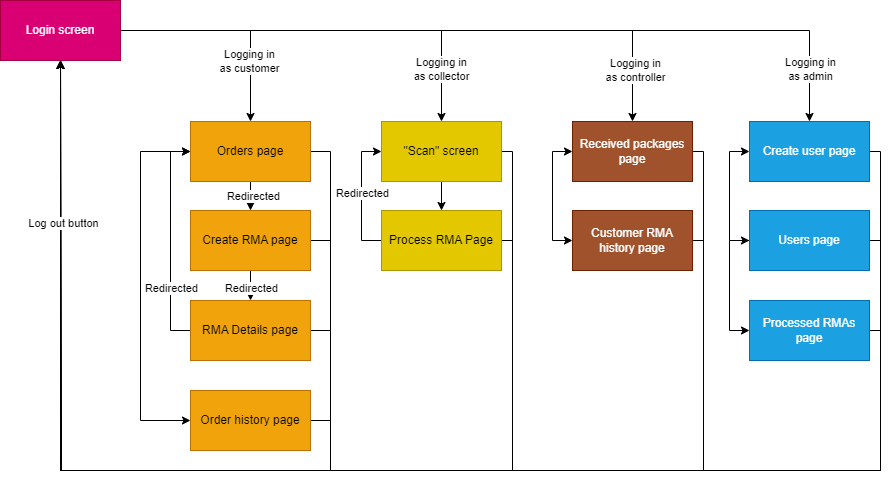

The diagram above was exported from draw.io. Its source (the exported page's mxGraphModel, read from the mxfile embedded in the PNG):
<mxGraphModel dx="2087" dy="752" grid="1" gridSize="10" guides="1" tooltips="1" connect="1" arrows="1" fold="1" page="1" pageScale="1" pageWidth="827" pageHeight="1169" math="0" shadow="0">
  <root>
    <mxCell id="0" />
    <mxCell id="1" parent="0" />
    <mxCell id="LdK0gzUix6SiYSCRXwlk-18" style="edgeStyle=orthogonalEdgeStyle;rounded=0;orthogonalLoop=1;jettySize=auto;html=1;exitX=1;exitY=0.5;exitDx=0;exitDy=0;entryX=0.5;entryY=0;entryDx=0;entryDy=0;" edge="1" parent="1" source="LdK0gzUix6SiYSCRXwlk-1" target="LdK0gzUix6SiYSCRXwlk-14">
      <mxGeometry relative="1" as="geometry" />
    </mxCell>
    <mxCell id="LdK0gzUix6SiYSCRXwlk-25" value="Logging in&lt;br style=&quot;border-color: var(--border-color);&quot;&gt;as admin" style="edgeLabel;html=1;align=center;verticalAlign=middle;resizable=0;points=[];" vertex="1" connectable="0" parent="LdK0gzUix6SiYSCRXwlk-18">
      <mxGeometry x="0.8501" relative="1" as="geometry">
        <mxPoint y="5" as="offset" />
      </mxGeometry>
    </mxCell>
    <mxCell id="LdK0gzUix6SiYSCRXwlk-19" style="edgeStyle=orthogonalEdgeStyle;rounded=0;orthogonalLoop=1;jettySize=auto;html=1;exitX=1;exitY=0.5;exitDx=0;exitDy=0;entryX=0.5;entryY=0;entryDx=0;entryDy=0;" edge="1" parent="1" source="LdK0gzUix6SiYSCRXwlk-1" target="LdK0gzUix6SiYSCRXwlk-10">
      <mxGeometry relative="1" as="geometry" />
    </mxCell>
    <mxCell id="LdK0gzUix6SiYSCRXwlk-24" value="Logging in&lt;br style=&quot;border-color: var(--border-color);&quot;&gt;as controller" style="edgeLabel;html=1;align=center;verticalAlign=middle;resizable=0;points=[];" vertex="1" connectable="0" parent="LdK0gzUix6SiYSCRXwlk-19">
      <mxGeometry x="0.8279" y="2" relative="1" as="geometry">
        <mxPoint as="offset" />
      </mxGeometry>
    </mxCell>
    <mxCell id="LdK0gzUix6SiYSCRXwlk-20" style="edgeStyle=orthogonalEdgeStyle;rounded=0;orthogonalLoop=1;jettySize=auto;html=1;exitX=1;exitY=0.5;exitDx=0;exitDy=0;entryX=0.5;entryY=0;entryDx=0;entryDy=0;" edge="1" parent="1" source="LdK0gzUix6SiYSCRXwlk-1" target="LdK0gzUix6SiYSCRXwlk-6">
      <mxGeometry relative="1" as="geometry" />
    </mxCell>
    <mxCell id="LdK0gzUix6SiYSCRXwlk-23" value="Logging in&lt;br style=&quot;border-color: var(--border-color);&quot;&gt;as collector" style="edgeLabel;html=1;align=center;verticalAlign=middle;resizable=0;points=[];" vertex="1" connectable="0" parent="LdK0gzUix6SiYSCRXwlk-20">
      <mxGeometry x="0.7449" y="-1" relative="1" as="geometry">
        <mxPoint as="offset" />
      </mxGeometry>
    </mxCell>
    <mxCell id="LdK0gzUix6SiYSCRXwlk-21" style="edgeStyle=orthogonalEdgeStyle;rounded=0;orthogonalLoop=1;jettySize=auto;html=1;exitX=1;exitY=0.5;exitDx=0;exitDy=0;entryX=0.5;entryY=0;entryDx=0;entryDy=0;" edge="1" parent="1" source="LdK0gzUix6SiYSCRXwlk-1" target="LdK0gzUix6SiYSCRXwlk-2">
      <mxGeometry relative="1" as="geometry" />
    </mxCell>
    <mxCell id="LdK0gzUix6SiYSCRXwlk-22" value="Logging in&lt;br&gt;as customer" style="edgeLabel;html=1;align=center;verticalAlign=middle;resizable=0;points=[];" vertex="1" connectable="0" parent="LdK0gzUix6SiYSCRXwlk-21">
      <mxGeometry x="0.4512" y="-2" relative="1" as="geometry">
        <mxPoint as="offset" />
      </mxGeometry>
    </mxCell>
    <mxCell id="LdK0gzUix6SiYSCRXwlk-1" value="Login screen" style="rounded=0;whiteSpace=wrap;html=1;fillColor=#d80073;fontColor=#ffffff;strokeColor=#A50040;" vertex="1" parent="1">
      <mxGeometry x="-130" y="150" width="120" height="60" as="geometry" />
    </mxCell>
    <mxCell id="LdK0gzUix6SiYSCRXwlk-26" style="edgeStyle=orthogonalEdgeStyle;rounded=0;orthogonalLoop=1;jettySize=auto;html=1;exitX=0.5;exitY=1;exitDx=0;exitDy=0;entryX=0.5;entryY=0;entryDx=0;entryDy=0;" edge="1" parent="1" source="LdK0gzUix6SiYSCRXwlk-2" target="LdK0gzUix6SiYSCRXwlk-4">
      <mxGeometry relative="1" as="geometry" />
    </mxCell>
    <mxCell id="LdK0gzUix6SiYSCRXwlk-35" value="Redirected" style="edgeLabel;html=1;align=center;verticalAlign=middle;resizable=0;points=[];" vertex="1" connectable="0" parent="LdK0gzUix6SiYSCRXwlk-26">
      <mxGeometry x="-0.0248" y="2" relative="1" as="geometry">
        <mxPoint as="offset" />
      </mxGeometry>
    </mxCell>
    <mxCell id="LdK0gzUix6SiYSCRXwlk-28" style="edgeStyle=orthogonalEdgeStyle;rounded=0;orthogonalLoop=1;jettySize=auto;html=1;exitX=0;exitY=0.5;exitDx=0;exitDy=0;entryX=0;entryY=0.5;entryDx=0;entryDy=0;startArrow=classic;startFill=1;" edge="1" parent="1" source="LdK0gzUix6SiYSCRXwlk-2" target="LdK0gzUix6SiYSCRXwlk-5">
      <mxGeometry relative="1" as="geometry">
        <Array as="points">
          <mxPoint x="10" y="301" />
          <mxPoint x="10" y="570" />
        </Array>
      </mxGeometry>
    </mxCell>
    <mxCell id="LdK0gzUix6SiYSCRXwlk-42" style="edgeStyle=orthogonalEdgeStyle;rounded=0;orthogonalLoop=1;jettySize=auto;html=1;exitX=1;exitY=0.5;exitDx=0;exitDy=0;entryX=0.5;entryY=1;entryDx=0;entryDy=0;" edge="1" parent="1" source="LdK0gzUix6SiYSCRXwlk-2" target="LdK0gzUix6SiYSCRXwlk-1">
      <mxGeometry relative="1" as="geometry">
        <Array as="points">
          <mxPoint x="200" y="301" />
          <mxPoint x="200" y="620" />
          <mxPoint x="-70" y="620" />
        </Array>
      </mxGeometry>
    </mxCell>
    <mxCell id="LdK0gzUix6SiYSCRXwlk-2" value="Orders page" style="rounded=0;whiteSpace=wrap;html=1;fillColor=#f0a30a;fontColor=#000000;strokeColor=#BD7000;" vertex="1" parent="1">
      <mxGeometry x="60" y="271" width="120" height="60" as="geometry" />
    </mxCell>
    <mxCell id="LdK0gzUix6SiYSCRXwlk-37" style="edgeStyle=orthogonalEdgeStyle;rounded=0;orthogonalLoop=1;jettySize=auto;html=1;exitX=0;exitY=0.5;exitDx=0;exitDy=0;entryX=0;entryY=0.5;entryDx=0;entryDy=0;" edge="1" parent="1" source="LdK0gzUix6SiYSCRXwlk-3" target="LdK0gzUix6SiYSCRXwlk-2">
      <mxGeometry relative="1" as="geometry" />
    </mxCell>
    <mxCell id="LdK0gzUix6SiYSCRXwlk-38" value="Redirected" style="edgeLabel;html=1;align=center;verticalAlign=middle;resizable=0;points=[];" vertex="1" connectable="0" parent="LdK0gzUix6SiYSCRXwlk-37">
      <mxGeometry x="-0.4232" relative="1" as="geometry">
        <mxPoint as="offset" />
      </mxGeometry>
    </mxCell>
    <mxCell id="LdK0gzUix6SiYSCRXwlk-44" style="edgeStyle=orthogonalEdgeStyle;rounded=0;orthogonalLoop=1;jettySize=auto;html=1;exitX=1;exitY=0.5;exitDx=0;exitDy=0;entryX=0.5;entryY=1;entryDx=0;entryDy=0;" edge="1" parent="1" source="LdK0gzUix6SiYSCRXwlk-3" target="LdK0gzUix6SiYSCRXwlk-1">
      <mxGeometry relative="1" as="geometry">
        <Array as="points">
          <mxPoint x="200" y="480" />
          <mxPoint x="200" y="620" />
          <mxPoint x="-70" y="620" />
        </Array>
      </mxGeometry>
    </mxCell>
    <mxCell id="LdK0gzUix6SiYSCRXwlk-3" value="RMA Details page" style="rounded=0;whiteSpace=wrap;html=1;fillColor=#f0a30a;fontColor=#000000;strokeColor=#BD7000;" vertex="1" parent="1">
      <mxGeometry x="60" y="450" width="120" height="60" as="geometry" />
    </mxCell>
    <mxCell id="LdK0gzUix6SiYSCRXwlk-27" style="edgeStyle=orthogonalEdgeStyle;rounded=0;orthogonalLoop=1;jettySize=auto;html=1;exitX=0.5;exitY=1;exitDx=0;exitDy=0;entryX=0.5;entryY=0;entryDx=0;entryDy=0;" edge="1" parent="1" source="LdK0gzUix6SiYSCRXwlk-4" target="LdK0gzUix6SiYSCRXwlk-3">
      <mxGeometry relative="1" as="geometry" />
    </mxCell>
    <mxCell id="LdK0gzUix6SiYSCRXwlk-36" value="Redirected" style="edgeLabel;html=1;align=center;verticalAlign=middle;resizable=0;points=[];" vertex="1" connectable="0" parent="LdK0gzUix6SiYSCRXwlk-27">
      <mxGeometry x="0.1243" relative="1" as="geometry">
        <mxPoint as="offset" />
      </mxGeometry>
    </mxCell>
    <mxCell id="LdK0gzUix6SiYSCRXwlk-43" style="edgeStyle=orthogonalEdgeStyle;rounded=0;orthogonalLoop=1;jettySize=auto;html=1;exitX=1;exitY=0.5;exitDx=0;exitDy=0;" edge="1" parent="1" source="LdK0gzUix6SiYSCRXwlk-4">
      <mxGeometry relative="1" as="geometry">
        <mxPoint x="-70" y="210" as="targetPoint" />
        <Array as="points">
          <mxPoint x="200" y="390" />
          <mxPoint x="200" y="620" />
          <mxPoint x="-69" y="620" />
        </Array>
      </mxGeometry>
    </mxCell>
    <mxCell id="LdK0gzUix6SiYSCRXwlk-4" value="Create RMA page" style="rounded=0;whiteSpace=wrap;html=1;fillColor=#f0a30a;fontColor=#000000;strokeColor=#BD7000;" vertex="1" parent="1">
      <mxGeometry x="60" y="360" width="120" height="60" as="geometry" />
    </mxCell>
    <mxCell id="LdK0gzUix6SiYSCRXwlk-45" style="edgeStyle=orthogonalEdgeStyle;rounded=0;orthogonalLoop=1;jettySize=auto;html=1;exitX=1;exitY=0.5;exitDx=0;exitDy=0;entryX=0.5;entryY=1;entryDx=0;entryDy=0;" edge="1" parent="1" source="LdK0gzUix6SiYSCRXwlk-5" target="LdK0gzUix6SiYSCRXwlk-1">
      <mxGeometry relative="1" as="geometry">
        <Array as="points">
          <mxPoint x="200" y="570" />
          <mxPoint x="200" y="620" />
          <mxPoint x="-70" y="620" />
        </Array>
      </mxGeometry>
    </mxCell>
    <mxCell id="LdK0gzUix6SiYSCRXwlk-5" value="Order history page" style="rounded=0;whiteSpace=wrap;html=1;fillColor=#f0a30a;fontColor=#000000;strokeColor=#BD7000;" vertex="1" parent="1">
      <mxGeometry x="60" y="540" width="120" height="60" as="geometry" />
    </mxCell>
    <mxCell id="LdK0gzUix6SiYSCRXwlk-31" style="edgeStyle=orthogonalEdgeStyle;rounded=0;orthogonalLoop=1;jettySize=auto;html=1;exitX=0.5;exitY=1;exitDx=0;exitDy=0;entryX=0.5;entryY=0;entryDx=0;entryDy=0;" edge="1" parent="1" source="LdK0gzUix6SiYSCRXwlk-6" target="LdK0gzUix6SiYSCRXwlk-7">
      <mxGeometry relative="1" as="geometry" />
    </mxCell>
    <mxCell id="LdK0gzUix6SiYSCRXwlk-47" style="edgeStyle=orthogonalEdgeStyle;rounded=0;orthogonalLoop=1;jettySize=auto;html=1;exitX=1;exitY=0.5;exitDx=0;exitDy=0;entryX=0.5;entryY=1;entryDx=0;entryDy=0;" edge="1" parent="1" source="LdK0gzUix6SiYSCRXwlk-6" target="LdK0gzUix6SiYSCRXwlk-1">
      <mxGeometry relative="1" as="geometry">
        <Array as="points">
          <mxPoint x="382" y="301" />
          <mxPoint x="382" y="620" />
          <mxPoint x="-70" y="620" />
        </Array>
      </mxGeometry>
    </mxCell>
    <mxCell id="LdK0gzUix6SiYSCRXwlk-6" value="&quot;Scan&quot; screen" style="rounded=0;whiteSpace=wrap;html=1;fillColor=#e3c800;fontColor=#000000;strokeColor=#B09500;" vertex="1" parent="1">
      <mxGeometry x="251" y="271" width="120" height="60" as="geometry" />
    </mxCell>
    <mxCell id="LdK0gzUix6SiYSCRXwlk-33" style="edgeStyle=orthogonalEdgeStyle;rounded=0;orthogonalLoop=1;jettySize=auto;html=1;exitX=0;exitY=0.5;exitDx=0;exitDy=0;entryX=0;entryY=0.5;entryDx=0;entryDy=0;" edge="1" parent="1" source="LdK0gzUix6SiYSCRXwlk-7" target="LdK0gzUix6SiYSCRXwlk-6">
      <mxGeometry relative="1" as="geometry" />
    </mxCell>
    <mxCell id="LdK0gzUix6SiYSCRXwlk-34" value="Redirected" style="edgeLabel;html=1;align=center;verticalAlign=middle;resizable=0;points=[];" vertex="1" connectable="0" parent="LdK0gzUix6SiYSCRXwlk-33">
      <mxGeometry x="0.1021" y="-1" relative="1" as="geometry">
        <mxPoint x="-1" y="3" as="offset" />
      </mxGeometry>
    </mxCell>
    <mxCell id="LdK0gzUix6SiYSCRXwlk-48" style="edgeStyle=orthogonalEdgeStyle;rounded=0;orthogonalLoop=1;jettySize=auto;html=1;exitX=1;exitY=0.5;exitDx=0;exitDy=0;entryX=0.5;entryY=1;entryDx=0;entryDy=0;" edge="1" parent="1" source="LdK0gzUix6SiYSCRXwlk-7" target="LdK0gzUix6SiYSCRXwlk-1">
      <mxGeometry relative="1" as="geometry">
        <Array as="points">
          <mxPoint x="382" y="390" />
          <mxPoint x="382" y="620" />
          <mxPoint x="-70" y="620" />
        </Array>
      </mxGeometry>
    </mxCell>
    <mxCell id="LdK0gzUix6SiYSCRXwlk-7" value="Process RMA Page" style="rounded=0;whiteSpace=wrap;html=1;fillColor=#e3c800;fontColor=#000000;strokeColor=#B09500;" vertex="1" parent="1">
      <mxGeometry x="251" y="360" width="120" height="60" as="geometry" />
    </mxCell>
    <mxCell id="LdK0gzUix6SiYSCRXwlk-32" style="edgeStyle=orthogonalEdgeStyle;rounded=0;orthogonalLoop=1;jettySize=auto;html=1;exitX=0;exitY=0.5;exitDx=0;exitDy=0;entryX=0;entryY=0.5;entryDx=0;entryDy=0;startArrow=classic;startFill=1;" edge="1" parent="1" source="LdK0gzUix6SiYSCRXwlk-10" target="LdK0gzUix6SiYSCRXwlk-11">
      <mxGeometry relative="1" as="geometry" />
    </mxCell>
    <mxCell id="LdK0gzUix6SiYSCRXwlk-49" style="edgeStyle=orthogonalEdgeStyle;rounded=0;orthogonalLoop=1;jettySize=auto;html=1;exitX=1;exitY=0.5;exitDx=0;exitDy=0;entryX=0.5;entryY=1;entryDx=0;entryDy=0;" edge="1" parent="1" source="LdK0gzUix6SiYSCRXwlk-10" target="LdK0gzUix6SiYSCRXwlk-1">
      <mxGeometry relative="1" as="geometry">
        <Array as="points">
          <mxPoint x="573" y="301" />
          <mxPoint x="573" y="620" />
          <mxPoint x="-70" y="620" />
        </Array>
      </mxGeometry>
    </mxCell>
    <mxCell id="LdK0gzUix6SiYSCRXwlk-10" value="Received packages page" style="rounded=0;whiteSpace=wrap;html=1;fillColor=#a0522d;fontColor=#ffffff;strokeColor=#6D1F00;" vertex="1" parent="1">
      <mxGeometry x="442" y="271" width="120" height="60" as="geometry" />
    </mxCell>
    <mxCell id="LdK0gzUix6SiYSCRXwlk-50" style="edgeStyle=orthogonalEdgeStyle;rounded=0;orthogonalLoop=1;jettySize=auto;html=1;exitX=1;exitY=0.5;exitDx=0;exitDy=0;" edge="1" parent="1" source="LdK0gzUix6SiYSCRXwlk-11">
      <mxGeometry relative="1" as="geometry">
        <mxPoint x="-70" y="210" as="targetPoint" />
        <Array as="points">
          <mxPoint x="573" y="390" />
          <mxPoint x="573" y="620" />
          <mxPoint x="-69" y="620" />
        </Array>
      </mxGeometry>
    </mxCell>
    <mxCell id="LdK0gzUix6SiYSCRXwlk-11" value="Customer RMA history page" style="rounded=0;whiteSpace=wrap;html=1;fillColor=#a0522d;fontColor=#ffffff;strokeColor=#6D1F00;" vertex="1" parent="1">
      <mxGeometry x="442" y="360" width="120" height="60" as="geometry" />
    </mxCell>
    <mxCell id="LdK0gzUix6SiYSCRXwlk-51" style="edgeStyle=orthogonalEdgeStyle;rounded=0;orthogonalLoop=1;jettySize=auto;html=1;exitX=1;exitY=0.5;exitDx=0;exitDy=0;entryX=0.5;entryY=1;entryDx=0;entryDy=0;" edge="1" parent="1" source="LdK0gzUix6SiYSCRXwlk-14" target="LdK0gzUix6SiYSCRXwlk-1">
      <mxGeometry relative="1" as="geometry">
        <Array as="points">
          <mxPoint x="750" y="301" />
          <mxPoint x="750" y="620" />
          <mxPoint x="-70" y="620" />
        </Array>
      </mxGeometry>
    </mxCell>
    <mxCell id="LdK0gzUix6SiYSCRXwlk-14" value="Create user page" style="rounded=0;whiteSpace=wrap;html=1;fillColor=#1ba1e2;fontColor=#ffffff;strokeColor=#006EAF;" vertex="1" parent="1">
      <mxGeometry x="619" y="271" width="120" height="60" as="geometry" />
    </mxCell>
    <mxCell id="LdK0gzUix6SiYSCRXwlk-40" style="edgeStyle=orthogonalEdgeStyle;rounded=0;orthogonalLoop=1;jettySize=auto;html=1;exitX=0;exitY=0.5;exitDx=0;exitDy=0;entryX=0;entryY=0.5;entryDx=0;entryDy=0;" edge="1" parent="1" source="LdK0gzUix6SiYSCRXwlk-15" target="LdK0gzUix6SiYSCRXwlk-14">
      <mxGeometry relative="1" as="geometry" />
    </mxCell>
    <mxCell id="LdK0gzUix6SiYSCRXwlk-52" style="edgeStyle=orthogonalEdgeStyle;rounded=0;orthogonalLoop=1;jettySize=auto;html=1;exitX=1;exitY=0.5;exitDx=0;exitDy=0;entryX=0.5;entryY=1;entryDx=0;entryDy=0;" edge="1" parent="1" source="LdK0gzUix6SiYSCRXwlk-15" target="LdK0gzUix6SiYSCRXwlk-1">
      <mxGeometry relative="1" as="geometry">
        <Array as="points">
          <mxPoint x="750" y="390" />
          <mxPoint x="750" y="620" />
          <mxPoint x="-70" y="620" />
        </Array>
      </mxGeometry>
    </mxCell>
    <mxCell id="LdK0gzUix6SiYSCRXwlk-15" value="Users page" style="rounded=0;whiteSpace=wrap;html=1;fillColor=#1ba1e2;fontColor=#ffffff;strokeColor=#006EAF;" vertex="1" parent="1">
      <mxGeometry x="619" y="360" width="120" height="60" as="geometry" />
    </mxCell>
    <mxCell id="LdK0gzUix6SiYSCRXwlk-39" style="edgeStyle=orthogonalEdgeStyle;rounded=0;orthogonalLoop=1;jettySize=auto;html=1;exitX=0;exitY=0.5;exitDx=0;exitDy=0;entryX=0;entryY=0.5;entryDx=0;entryDy=0;startArrow=classic;startFill=1;" edge="1" parent="1" source="LdK0gzUix6SiYSCRXwlk-16" target="LdK0gzUix6SiYSCRXwlk-15">
      <mxGeometry relative="1" as="geometry" />
    </mxCell>
    <mxCell id="LdK0gzUix6SiYSCRXwlk-53" style="edgeStyle=orthogonalEdgeStyle;rounded=0;orthogonalLoop=1;jettySize=auto;html=1;exitX=1;exitY=0.5;exitDx=0;exitDy=0;entryX=0.5;entryY=1;entryDx=0;entryDy=0;" edge="1" parent="1" source="LdK0gzUix6SiYSCRXwlk-16" target="LdK0gzUix6SiYSCRXwlk-1">
      <mxGeometry relative="1" as="geometry">
        <Array as="points">
          <mxPoint x="750" y="480" />
          <mxPoint x="750" y="620" />
          <mxPoint x="-70" y="620" />
        </Array>
      </mxGeometry>
    </mxCell>
    <mxCell id="LdK0gzUix6SiYSCRXwlk-54" value="Log out button" style="edgeLabel;html=1;align=center;verticalAlign=middle;resizable=0;points=[];" vertex="1" connectable="0" parent="LdK0gzUix6SiYSCRXwlk-53">
      <mxGeometry x="0.7661" y="-2" relative="1" as="geometry">
        <mxPoint as="offset" />
      </mxGeometry>
    </mxCell>
    <mxCell id="LdK0gzUix6SiYSCRXwlk-16" value="Processed RMAs page" style="rounded=0;whiteSpace=wrap;html=1;fillColor=#1ba1e2;fontColor=#ffffff;strokeColor=#006EAF;" vertex="1" parent="1">
      <mxGeometry x="619" y="450" width="120" height="60" as="geometry" />
    </mxCell>
  </root>
</mxGraphModel>